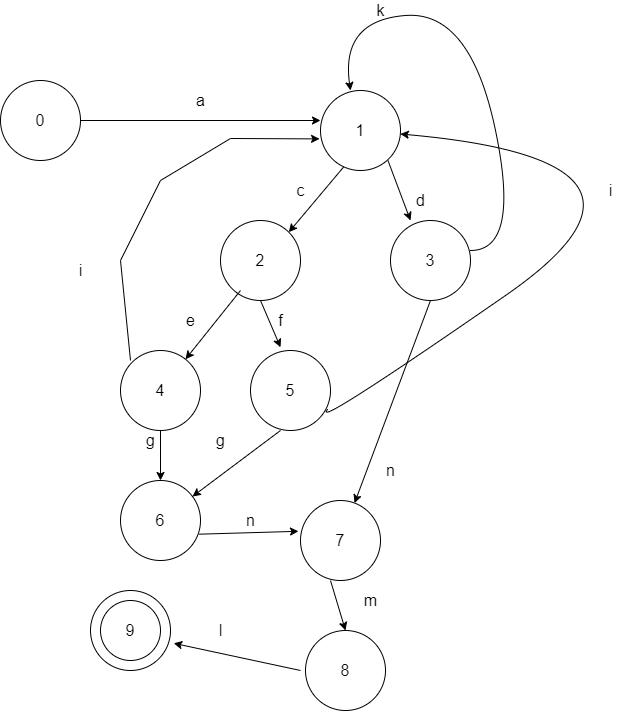

The diagram above was exported from draw.io. Its source (the exported page's mxGraphModel, read from the mxfile embedded in the PNG):
<mxGraphModel dx="1424" dy="783" grid="1" gridSize="10" guides="1" tooltips="1" connect="1" arrows="1" fold="1" page="1" pageScale="1" pageWidth="1169" pageHeight="827" math="0" shadow="0">
  <root>
    <mxCell id="0" />
    <mxCell id="1" parent="0" />
    <mxCell id="KjOAcxAnS4Roo1dTdnKd-3" style="edgeStyle=orthogonalEdgeStyle;rounded=0;orthogonalLoop=1;jettySize=auto;html=1;exitX=1;exitY=0.5;exitDx=0;exitDy=0;fontSize=16;entryX=0;entryY=0.375;entryDx=0;entryDy=0;entryPerimeter=0;" parent="1" source="KjOAcxAnS4Roo1dTdnKd-1" edge="1" target="KjOAcxAnS4Roo1dTdnKd-9">
      <mxGeometry relative="1" as="geometry">
        <mxPoint x="350" y="130" as="targetPoint" />
      </mxGeometry>
    </mxCell>
    <mxCell id="KjOAcxAnS4Roo1dTdnKd-1" value="&lt;font style=&quot;font-size: 16px&quot;&gt;0&lt;/font&gt;" style="ellipse;whiteSpace=wrap;html=1;aspect=fixed;" parent="1" vertex="1">
      <mxGeometry x="200" y="90" width="80" height="80" as="geometry" />
    </mxCell>
    <mxCell id="KjOAcxAnS4Roo1dTdnKd-4" value="a" style="text;html=1;align=center;verticalAlign=middle;resizable=0;points=[];autosize=1;strokeColor=none;fillColor=none;fontSize=16;" parent="1" vertex="1">
      <mxGeometry x="390" y="100" width="20" height="20" as="geometry" />
    </mxCell>
    <mxCell id="KjOAcxAnS4Roo1dTdnKd-9" value="1" style="ellipse;whiteSpace=wrap;html=1;aspect=fixed;fontSize=16;" parent="1" vertex="1">
      <mxGeometry x="520" y="100" width="80" height="80" as="geometry" />
    </mxCell>
    <mxCell id="KjOAcxAnS4Roo1dTdnKd-12" value="2" style="ellipse;whiteSpace=wrap;html=1;aspect=fixed;fontSize=16;" parent="1" vertex="1">
      <mxGeometry x="420" y="230" width="80" height="80" as="geometry" />
    </mxCell>
    <mxCell id="KjOAcxAnS4Roo1dTdnKd-13" value="3" style="ellipse;whiteSpace=wrap;html=1;aspect=fixed;fontSize=16;" parent="1" vertex="1">
      <mxGeometry x="590" y="230" width="80" height="80" as="geometry" />
    </mxCell>
    <mxCell id="KjOAcxAnS4Roo1dTdnKd-15" value="" style="endArrow=classic;html=1;rounded=0;fontSize=16;entryX=1;entryY=0;entryDx=0;entryDy=0;exitX=0.29;exitY=0.955;exitDx=0;exitDy=0;exitPerimeter=0;" parent="1" source="KjOAcxAnS4Roo1dTdnKd-9" target="KjOAcxAnS4Roo1dTdnKd-12" edge="1">
      <mxGeometry width="50" height="50" relative="1" as="geometry">
        <mxPoint x="540" y="180" as="sourcePoint" />
        <mxPoint x="590" y="130" as="targetPoint" />
      </mxGeometry>
    </mxCell>
    <mxCell id="KjOAcxAnS4Roo1dTdnKd-16" value="" style="endArrow=classic;html=1;rounded=0;fontSize=16;entryX=0.25;entryY=0;entryDx=0;entryDy=0;exitX=0.29;exitY=0.955;exitDx=0;exitDy=0;exitPerimeter=0;entryPerimeter=0;" parent="1" target="KjOAcxAnS4Roo1dTdnKd-13" edge="1">
      <mxGeometry width="50" height="50" relative="1" as="geometry">
        <mxPoint x="587.46" y="169.99999999999997" as="sourcePoint" />
        <mxPoint x="532.5442712474621" y="235.31572875253786" as="targetPoint" />
      </mxGeometry>
    </mxCell>
    <mxCell id="KjOAcxAnS4Roo1dTdnKd-18" value="c" style="text;html=1;align=center;verticalAlign=middle;resizable=0;points=[];autosize=1;strokeColor=none;fillColor=none;fontSize=16;" parent="1" vertex="1">
      <mxGeometry x="490" y="190" width="20" height="20" as="geometry" />
    </mxCell>
    <mxCell id="KjOAcxAnS4Roo1dTdnKd-19" value="d" style="text;html=1;align=center;verticalAlign=middle;resizable=0;points=[];autosize=1;strokeColor=none;fillColor=none;fontSize=16;" parent="1" vertex="1">
      <mxGeometry x="610" y="200" width="20" height="20" as="geometry" />
    </mxCell>
    <mxCell id="KjOAcxAnS4Roo1dTdnKd-20" value="4" style="ellipse;whiteSpace=wrap;html=1;aspect=fixed;fontSize=16;" parent="1" vertex="1">
      <mxGeometry x="320" y="360" width="80" height="80" as="geometry" />
    </mxCell>
    <mxCell id="KjOAcxAnS4Roo1dTdnKd-21" value="5" style="ellipse;whiteSpace=wrap;html=1;aspect=fixed;fontSize=16;" parent="1" vertex="1">
      <mxGeometry x="450" y="360" width="80" height="80" as="geometry" />
    </mxCell>
    <mxCell id="KjOAcxAnS4Roo1dTdnKd-23" value="" style="endArrow=classic;html=1;rounded=0;fontSize=16;" parent="1" target="KjOAcxAnS4Roo1dTdnKd-20" edge="1">
      <mxGeometry width="50" height="50" relative="1" as="geometry">
        <mxPoint x="440" y="300" as="sourcePoint" />
        <mxPoint x="490" y="250" as="targetPoint" />
      </mxGeometry>
    </mxCell>
    <mxCell id="KjOAcxAnS4Roo1dTdnKd-24" value="" style="endArrow=classic;html=1;rounded=0;fontSize=16;entryX=0.375;entryY=-0.04;entryDx=0;entryDy=0;entryPerimeter=0;" parent="1" target="KjOAcxAnS4Roo1dTdnKd-21" edge="1">
      <mxGeometry width="50" height="50" relative="1" as="geometry">
        <mxPoint x="460" y="310" as="sourcePoint" />
        <mxPoint x="510" y="260" as="targetPoint" />
      </mxGeometry>
    </mxCell>
    <mxCell id="KjOAcxAnS4Roo1dTdnKd-25" value="6" style="ellipse;whiteSpace=wrap;html=1;aspect=fixed;fontSize=16;" parent="1" vertex="1">
      <mxGeometry x="320" y="490" width="80" height="80" as="geometry" />
    </mxCell>
    <mxCell id="KjOAcxAnS4Roo1dTdnKd-29" value="e" style="text;html=1;align=center;verticalAlign=middle;resizable=0;points=[];autosize=1;strokeColor=none;fillColor=none;fontSize=16;" parent="1" vertex="1">
      <mxGeometry x="380" y="320" width="20" height="20" as="geometry" />
    </mxCell>
    <mxCell id="KjOAcxAnS4Roo1dTdnKd-30" value="f" style="text;html=1;align=center;verticalAlign=middle;resizable=0;points=[];autosize=1;strokeColor=none;fillColor=none;fontSize=16;" parent="1" vertex="1">
      <mxGeometry x="470" y="320" width="20" height="20" as="geometry" />
    </mxCell>
    <mxCell id="KjOAcxAnS4Roo1dTdnKd-31" value="g" style="text;html=1;align=center;verticalAlign=middle;resizable=0;points=[];autosize=1;strokeColor=none;fillColor=none;fontSize=16;" parent="1" vertex="1">
      <mxGeometry x="340" y="440" width="20" height="20" as="geometry" />
    </mxCell>
    <mxCell id="KjOAcxAnS4Roo1dTdnKd-33" value="7" style="ellipse;whiteSpace=wrap;html=1;aspect=fixed;fontSize=16;" parent="1" vertex="1">
      <mxGeometry x="500" y="510" width="80" height="80" as="geometry" />
    </mxCell>
    <mxCell id="KjOAcxAnS4Roo1dTdnKd-34" value="" style="endArrow=classic;html=1;rounded=0;fontSize=16;entryX=-0.025;entryY=0.385;entryDx=0;entryDy=0;entryPerimeter=0;exitX=0.982;exitY=0.671;exitDx=0;exitDy=0;exitPerimeter=0;" parent="1" target="KjOAcxAnS4Roo1dTdnKd-33" edge="1" source="KjOAcxAnS4Roo1dTdnKd-25">
      <mxGeometry width="50" height="50" relative="1" as="geometry">
        <mxPoint x="430" y="520" as="sourcePoint" />
        <mxPoint x="410" y="390" as="targetPoint" />
      </mxGeometry>
    </mxCell>
    <mxCell id="KjOAcxAnS4Roo1dTdnKd-37" value="" style="endArrow=classic;html=1;rounded=0;fontSize=16;exitX=0.5;exitY=1;exitDx=0;exitDy=0;" parent="1" target="KjOAcxAnS4Roo1dTdnKd-33" edge="1" source="KjOAcxAnS4Roo1dTdnKd-13">
      <mxGeometry width="50" height="50" relative="1" as="geometry">
        <mxPoint x="590" y="440" as="sourcePoint" />
        <mxPoint x="640" y="390" as="targetPoint" />
      </mxGeometry>
    </mxCell>
    <mxCell id="KjOAcxAnS4Roo1dTdnKd-39" value="n" style="text;html=1;align=center;verticalAlign=middle;resizable=0;points=[];autosize=1;strokeColor=none;fillColor=none;fontSize=16;" parent="1" vertex="1">
      <mxGeometry x="440" y="520" width="20" height="20" as="geometry" />
    </mxCell>
    <mxCell id="KjOAcxAnS4Roo1dTdnKd-41" value="n" style="text;html=1;align=center;verticalAlign=middle;resizable=0;points=[];autosize=1;strokeColor=none;fillColor=none;fontSize=16;" parent="1" vertex="1">
      <mxGeometry x="580" y="470" width="20" height="20" as="geometry" />
    </mxCell>
    <mxCell id="KjOAcxAnS4Roo1dTdnKd-43" value="8" style="ellipse;whiteSpace=wrap;html=1;aspect=fixed;fontSize=16;" parent="1" vertex="1">
      <mxGeometry x="505" y="640" width="80" height="80" as="geometry" />
    </mxCell>
    <mxCell id="KjOAcxAnS4Roo1dTdnKd-44" value="" style="endArrow=classic;html=1;rounded=0;fontSize=16;entryX=0.5;entryY=0;entryDx=0;entryDy=0;" parent="1" target="KjOAcxAnS4Roo1dTdnKd-43" edge="1">
      <mxGeometry width="50" height="50" relative="1" as="geometry">
        <mxPoint x="530" y="590" as="sourcePoint" />
        <mxPoint x="580" y="540" as="targetPoint" />
      </mxGeometry>
    </mxCell>
    <mxCell id="KjOAcxAnS4Roo1dTdnKd-45" value="" style="ellipse;whiteSpace=wrap;html=1;aspect=fixed;fontSize=16;" parent="1" vertex="1">
      <mxGeometry x="290" y="600" width="80" height="80" as="geometry" />
    </mxCell>
    <mxCell id="KjOAcxAnS4Roo1dTdnKd-46" value="9" style="ellipse;whiteSpace=wrap;html=1;aspect=fixed;fontSize=16;" parent="1" vertex="1">
      <mxGeometry x="300" y="610" width="60" height="60" as="geometry" />
    </mxCell>
    <mxCell id="KjOAcxAnS4Roo1dTdnKd-47" value="" style="endArrow=classic;html=1;rounded=0;fontSize=16;entryX=1.04;entryY=0.66;entryDx=0;entryDy=0;entryPerimeter=0;" parent="1" target="KjOAcxAnS4Roo1dTdnKd-45" edge="1">
      <mxGeometry width="50" height="50" relative="1" as="geometry">
        <mxPoint x="500" y="680" as="sourcePoint" />
        <mxPoint x="550" y="630" as="targetPoint" />
      </mxGeometry>
    </mxCell>
    <mxCell id="KjOAcxAnS4Roo1dTdnKd-48" value="m" style="text;html=1;align=center;verticalAlign=middle;resizable=0;points=[];autosize=1;strokeColor=none;fillColor=none;fontSize=16;" parent="1" vertex="1">
      <mxGeometry x="555" y="600" width="30" height="20" as="geometry" />
    </mxCell>
    <mxCell id="KjOAcxAnS4Roo1dTdnKd-49" value="l" style="text;html=1;align=center;verticalAlign=middle;resizable=0;points=[];autosize=1;strokeColor=none;fillColor=none;fontSize=16;" parent="1" vertex="1">
      <mxGeometry x="410" y="630" width="20" height="20" as="geometry" />
    </mxCell>
    <mxCell id="KjOAcxAnS4Roo1dTdnKd-50" value="" style="curved=1;endArrow=classic;html=1;rounded=0;fontSize=16;entryX=0.375;entryY=0;entryDx=0;entryDy=0;entryPerimeter=0;" parent="1" target="KjOAcxAnS4Roo1dTdnKd-9" edge="1">
      <mxGeometry width="50" height="50" relative="1" as="geometry">
        <mxPoint x="670" y="260" as="sourcePoint" />
        <mxPoint x="720" y="210" as="targetPoint" />
        <Array as="points">
          <mxPoint x="720" y="260" />
          <mxPoint x="670" y="20" />
          <mxPoint x="540" y="30" />
        </Array>
      </mxGeometry>
    </mxCell>
    <mxCell id="KjOAcxAnS4Roo1dTdnKd-51" value="k" style="text;html=1;align=center;verticalAlign=middle;resizable=0;points=[];autosize=1;strokeColor=none;fillColor=none;fontSize=16;" parent="1" vertex="1">
      <mxGeometry x="570" y="10" width="20" height="20" as="geometry" />
    </mxCell>
    <mxCell id="KjOAcxAnS4Roo1dTdnKd-52" value="" style="endArrow=classic;html=1;rounded=0;fontSize=16;entryX=-0.012;entryY=0.605;entryDx=0;entryDy=0;entryPerimeter=0;" parent="1" target="KjOAcxAnS4Roo1dTdnKd-9" edge="1">
      <mxGeometry width="50" height="50" relative="1" as="geometry">
        <mxPoint x="330" y="370" as="sourcePoint" />
        <mxPoint x="380" y="320" as="targetPoint" />
        <Array as="points">
          <mxPoint x="320" y="270" />
          <mxPoint x="360" y="190" />
          <mxPoint x="430" y="148" />
        </Array>
      </mxGeometry>
    </mxCell>
    <mxCell id="KjOAcxAnS4Roo1dTdnKd-53" value="" style="curved=1;endArrow=classic;html=1;rounded=0;fontSize=16;exitX=0.968;exitY=0.732;exitDx=0;exitDy=0;exitPerimeter=0;" parent="1" target="KjOAcxAnS4Roo1dTdnKd-9" edge="1" source="KjOAcxAnS4Roo1dTdnKd-21">
      <mxGeometry width="50" height="50" relative="1" as="geometry">
        <mxPoint x="470" y="440" as="sourcePoint" />
        <mxPoint x="510" y="390" as="targetPoint" />
        <Array as="points">
          <mxPoint x="510" y="440" />
          <mxPoint x="900" y="170" />
        </Array>
      </mxGeometry>
    </mxCell>
    <mxCell id="KjOAcxAnS4Roo1dTdnKd-54" value="i" style="text;html=1;align=center;verticalAlign=middle;resizable=0;points=[];autosize=1;strokeColor=none;fillColor=none;fontSize=16;" parent="1" vertex="1">
      <mxGeometry x="270" y="270" width="20" height="20" as="geometry" />
    </mxCell>
    <mxCell id="KjOAcxAnS4Roo1dTdnKd-56" value="i" style="text;html=1;align=center;verticalAlign=middle;resizable=0;points=[];autosize=1;strokeColor=none;fillColor=none;fontSize=16;" parent="1" vertex="1">
      <mxGeometry x="800" y="190" width="20" height="20" as="geometry" />
    </mxCell>
    <mxCell id="ssq-ow_fBvvJXpo0WrV2-1" value="" style="endArrow=classic;html=1;rounded=0;" edge="1" parent="1" target="KjOAcxAnS4Roo1dTdnKd-25">
      <mxGeometry width="50" height="50" relative="1" as="geometry">
        <mxPoint x="360" y="440" as="sourcePoint" />
        <mxPoint x="410" y="390" as="targetPoint" />
      </mxGeometry>
    </mxCell>
    <mxCell id="ssq-ow_fBvvJXpo0WrV2-4" value="" style="endArrow=classic;html=1;rounded=0;" edge="1" parent="1" target="KjOAcxAnS4Roo1dTdnKd-25">
      <mxGeometry width="50" height="50" relative="1" as="geometry">
        <mxPoint x="480" y="440" as="sourcePoint" />
        <mxPoint x="530" y="390" as="targetPoint" />
      </mxGeometry>
    </mxCell>
    <mxCell id="ssq-ow_fBvvJXpo0WrV2-5" value="g" style="text;html=1;align=center;verticalAlign=middle;resizable=0;points=[];autosize=1;strokeColor=none;fillColor=none;fontSize=16;" vertex="1" parent="1">
      <mxGeometry x="410" y="440" width="20" height="20" as="geometry" />
    </mxCell>
  </root>
</mxGraphModel>